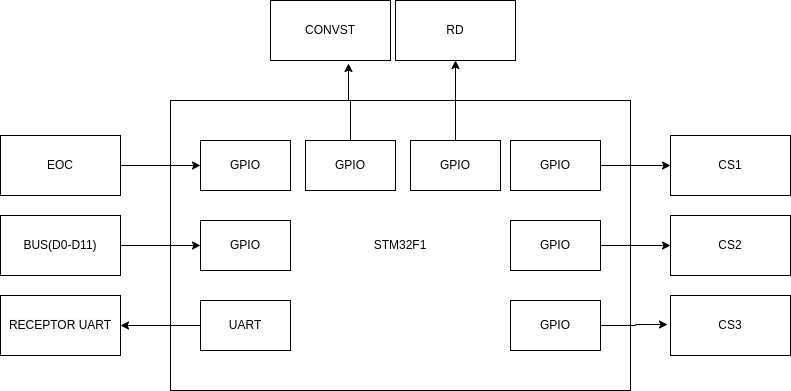

The diagram above was exported from draw.io. Its source (the exported page's mxGraphModel, read from the mxfile embedded in the PNG):
<mxGraphModel dx="1434" dy="830" grid="1" gridSize="10" guides="1" tooltips="1" connect="1" arrows="1" fold="1" page="1" pageScale="1" pageWidth="827" pageHeight="1169" math="0" shadow="0">
  <root>
    <mxCell id="0" />
    <mxCell id="1" parent="0" />
    <mxCell id="8ZhGirAbaePxVISucoE3-1" value="STM32F1" style="rounded=0;whiteSpace=wrap;html=1;" parent="1" vertex="1">
      <mxGeometry x="170" y="280" width="460" height="290" as="geometry" />
    </mxCell>
    <mxCell id="8ZhGirAbaePxVISucoE3-4" value="GPIO" style="rounded=0;whiteSpace=wrap;html=1;" parent="1" vertex="1">
      <mxGeometry x="200" y="320" width="90" height="50" as="geometry" />
    </mxCell>
    <mxCell id="8ZhGirAbaePxVISucoE3-5" value="GPIO" style="rounded=0;whiteSpace=wrap;html=1;" parent="1" vertex="1">
      <mxGeometry x="200" y="400" width="90" height="50" as="geometry" />
    </mxCell>
    <mxCell id="I6HLkIT05kCurYxD-54S-10" style="edgeStyle=orthogonalEdgeStyle;rounded=0;orthogonalLoop=1;jettySize=auto;html=1;exitX=0;exitY=0.5;exitDx=0;exitDy=0;entryX=1;entryY=0.5;entryDx=0;entryDy=0;" parent="1" source="8ZhGirAbaePxVISucoE3-6" target="8ZhGirAbaePxVISucoE3-12" edge="1">
      <mxGeometry relative="1" as="geometry" />
    </mxCell>
    <mxCell id="8ZhGirAbaePxVISucoE3-6" value="UART" style="rounded=0;whiteSpace=wrap;html=1;" parent="1" vertex="1">
      <mxGeometry x="200" y="480" width="90" height="50" as="geometry" />
    </mxCell>
    <mxCell id="I6HLkIT05kCurYxD-54S-2" style="edgeStyle=orthogonalEdgeStyle;rounded=0;orthogonalLoop=1;jettySize=auto;html=1;exitX=1;exitY=0.5;exitDx=0;exitDy=0;entryX=0;entryY=0.5;entryDx=0;entryDy=0;" parent="1" target="8ZhGirAbaePxVISucoE3-13" edge="1">
      <mxGeometry relative="1" as="geometry">
        <mxPoint x="600" y="345" as="sourcePoint" />
      </mxGeometry>
    </mxCell>
    <mxCell id="8ZhGirAbaePxVISucoE3-18" style="edgeStyle=orthogonalEdgeStyle;rounded=0;orthogonalLoop=1;jettySize=auto;html=1;entryX=0;entryY=0.5;entryDx=0;entryDy=0;" parent="1" source="8ZhGirAbaePxVISucoE3-8" target="8ZhGirAbaePxVISucoE3-14" edge="1">
      <mxGeometry relative="1" as="geometry" />
    </mxCell>
    <mxCell id="8ZhGirAbaePxVISucoE3-8" value="GPIO" style="rounded=0;whiteSpace=wrap;html=1;" parent="1" vertex="1">
      <mxGeometry x="510" y="400" width="90" height="50" as="geometry" />
    </mxCell>
    <mxCell id="8ZhGirAbaePxVISucoE3-19" style="edgeStyle=orthogonalEdgeStyle;rounded=0;orthogonalLoop=1;jettySize=auto;html=1;exitX=1;exitY=0.5;exitDx=0;exitDy=0;entryX=-0.025;entryY=0.484;entryDx=0;entryDy=0;entryPerimeter=0;" parent="1" source="8ZhGirAbaePxVISucoE3-9" target="8ZhGirAbaePxVISucoE3-15" edge="1">
      <mxGeometry relative="1" as="geometry" />
    </mxCell>
    <mxCell id="8ZhGirAbaePxVISucoE3-9" value="GPIO" style="rounded=0;whiteSpace=wrap;html=1;" parent="1" vertex="1">
      <mxGeometry x="510" y="480" width="90" height="50" as="geometry" />
    </mxCell>
    <mxCell id="I6HLkIT05kCurYxD-54S-3" style="edgeStyle=orthogonalEdgeStyle;rounded=0;orthogonalLoop=1;jettySize=auto;html=1;exitX=1;exitY=0.5;exitDx=0;exitDy=0;entryX=0;entryY=0.5;entryDx=0;entryDy=0;" parent="1" source="8ZhGirAbaePxVISucoE3-10" target="8ZhGirAbaePxVISucoE3-4" edge="1">
      <mxGeometry relative="1" as="geometry" />
    </mxCell>
    <mxCell id="8ZhGirAbaePxVISucoE3-10" value="EOC" style="rounded=0;whiteSpace=wrap;html=1;" parent="1" vertex="1">
      <mxGeometry y="315" width="120" height="60" as="geometry" />
    </mxCell>
    <mxCell id="8ZhGirAbaePxVISucoE3-22" style="edgeStyle=orthogonalEdgeStyle;rounded=0;orthogonalLoop=1;jettySize=auto;html=1;entryX=0;entryY=0.5;entryDx=0;entryDy=0;" parent="1" source="8ZhGirAbaePxVISucoE3-11" target="8ZhGirAbaePxVISucoE3-5" edge="1">
      <mxGeometry relative="1" as="geometry" />
    </mxCell>
    <mxCell id="8ZhGirAbaePxVISucoE3-11" value="BUS(D0-D11)" style="rounded=0;whiteSpace=wrap;html=1;" parent="1" vertex="1">
      <mxGeometry y="395" width="120" height="60" as="geometry" />
    </mxCell>
    <mxCell id="8ZhGirAbaePxVISucoE3-12" value="&lt;span style=&quot;color: rgb(0, 0, 0); font-family: Helvetica; font-size: 12px; font-style: normal; font-variant-ligatures: normal; font-variant-caps: normal; font-weight: 400; letter-spacing: normal; orphans: 2; text-align: center; text-indent: 0px; text-transform: none; widows: 2; word-spacing: 0px; -webkit-text-stroke-width: 0px; background-color: rgb(251, 251, 251); text-decoration-thickness: initial; text-decoration-style: initial; text-decoration-color: initial; float: none; display: inline !important;&quot;&gt;RECEPTOR UART&lt;/span&gt;" style="rounded=0;whiteSpace=wrap;html=1;" parent="1" vertex="1">
      <mxGeometry y="475" width="120" height="60" as="geometry" />
    </mxCell>
    <mxCell id="8ZhGirAbaePxVISucoE3-13" value="CS1" style="rounded=0;whiteSpace=wrap;html=1;" parent="1" vertex="1">
      <mxGeometry x="670" y="315" width="120" height="60" as="geometry" />
    </mxCell>
    <mxCell id="8ZhGirAbaePxVISucoE3-14" value="CS2" style="rounded=0;whiteSpace=wrap;html=1;" parent="1" vertex="1">
      <mxGeometry x="670" y="395" width="120" height="60" as="geometry" />
    </mxCell>
    <mxCell id="8ZhGirAbaePxVISucoE3-15" value="CS3" style="rounded=0;whiteSpace=wrap;html=1;" parent="1" vertex="1">
      <mxGeometry x="670" y="475" width="120" height="60" as="geometry" />
    </mxCell>
    <mxCell id="I6HLkIT05kCurYxD-54S-11" style="edgeStyle=orthogonalEdgeStyle;rounded=0;orthogonalLoop=1;jettySize=auto;html=1;exitX=0.5;exitY=0;exitDx=0;exitDy=0;entryX=0.5;entryY=1;entryDx=0;entryDy=0;" parent="1" source="I6HLkIT05kCurYxD-54S-4" target="I6HLkIT05kCurYxD-54S-7" edge="1">
      <mxGeometry relative="1" as="geometry" />
    </mxCell>
    <mxCell id="I6HLkIT05kCurYxD-54S-4" value="GPIO" style="rounded=0;whiteSpace=wrap;html=1;" parent="1" vertex="1">
      <mxGeometry x="410" y="320" width="90" height="50" as="geometry" />
    </mxCell>
    <mxCell id="I6HLkIT05kCurYxD-54S-5" value="GPIO" style="rounded=0;whiteSpace=wrap;html=1;" parent="1" vertex="1">
      <mxGeometry x="510" y="320" width="90" height="50" as="geometry" />
    </mxCell>
    <mxCell id="I6HLkIT05kCurYxD-54S-6" value="CONVST" style="rounded=0;whiteSpace=wrap;html=1;" parent="1" vertex="1">
      <mxGeometry x="270" y="180" width="120" height="60" as="geometry" />
    </mxCell>
    <mxCell id="I6HLkIT05kCurYxD-54S-7" value="RD" style="rounded=0;whiteSpace=wrap;html=1;" parent="1" vertex="1">
      <mxGeometry x="395" y="180" width="120" height="60" as="geometry" />
    </mxCell>
    <mxCell id="I6HLkIT05kCurYxD-54S-13" style="edgeStyle=orthogonalEdgeStyle;rounded=0;orthogonalLoop=1;jettySize=auto;html=1;exitX=0.5;exitY=0;exitDx=0;exitDy=0;entryX=0.65;entryY=1.05;entryDx=0;entryDy=0;entryPerimeter=0;" parent="1" source="I6HLkIT05kCurYxD-54S-12" target="I6HLkIT05kCurYxD-54S-6" edge="1">
      <mxGeometry relative="1" as="geometry" />
    </mxCell>
    <mxCell id="I6HLkIT05kCurYxD-54S-12" value="GPIO" style="rounded=0;whiteSpace=wrap;html=1;" parent="1" vertex="1">
      <mxGeometry x="305" y="320" width="90" height="50" as="geometry" />
    </mxCell>
  </root>
</mxGraphModel>